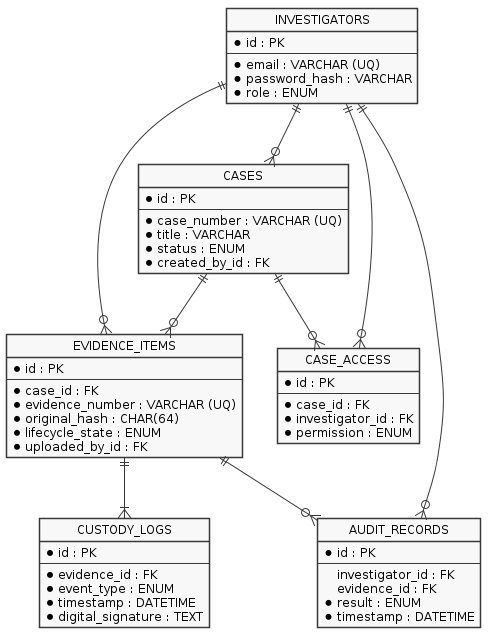

The diagram above was rendered by PlantUML. Its source (embedded in the PNG):
@startuml
skinparam monochrome true
skinparam shadowing false
skinparam defaultFontName Arial
skinparam defaultFontSize 12
skinparam backgroundColor white
hide circle
hide methods

entity INVESTIGATORS {
  * id : PK
  --
  * email : VARCHAR (UQ)
  * password_hash : VARCHAR
  * role : ENUM
}

entity CASES {
  * id : PK
  --
  * case_number : VARCHAR (UQ)
  * title : VARCHAR
  * status : ENUM
  * created_by_id : FK
}

entity EVIDENCE_ITEMS {
  * id : PK
  --
  * case_id : FK
  * evidence_number : VARCHAR (UQ)
  * original_hash : CHAR(64)
  * lifecycle_state : ENUM
  * uploaded_by_id : FK
}

entity CUSTODY_LOGS {
  * id : PK
  --
  * evidence_id : FK
  * event_type : ENUM
  * timestamp : DATETIME
  * digital_signature : TEXT
}

entity AUDIT_RECORDS {
  * id : PK
  --
  investigator_id : FK
  evidence_id : FK
  * result : ENUM
  * timestamp : DATETIME
}

entity CASE_ACCESS {
  * id : PK
  --
  * case_id : FK
  * investigator_id : FK
  * permission : ENUM
}

INVESTIGATORS ||--o{ CASES
INVESTIGATORS ||--o{ EVIDENCE_ITEMS
INVESTIGATORS ||--o{ AUDIT_RECORDS
INVESTIGATORS ||--o{ CASE_ACCESS
CASES         ||--o{ EVIDENCE_ITEMS
CASES         ||--o{ CASE_ACCESS
EVIDENCE_ITEMS ||--|{ CUSTODY_LOGS
EVIDENCE_ITEMS ||--o{ AUDIT_RECORDS
@enduml